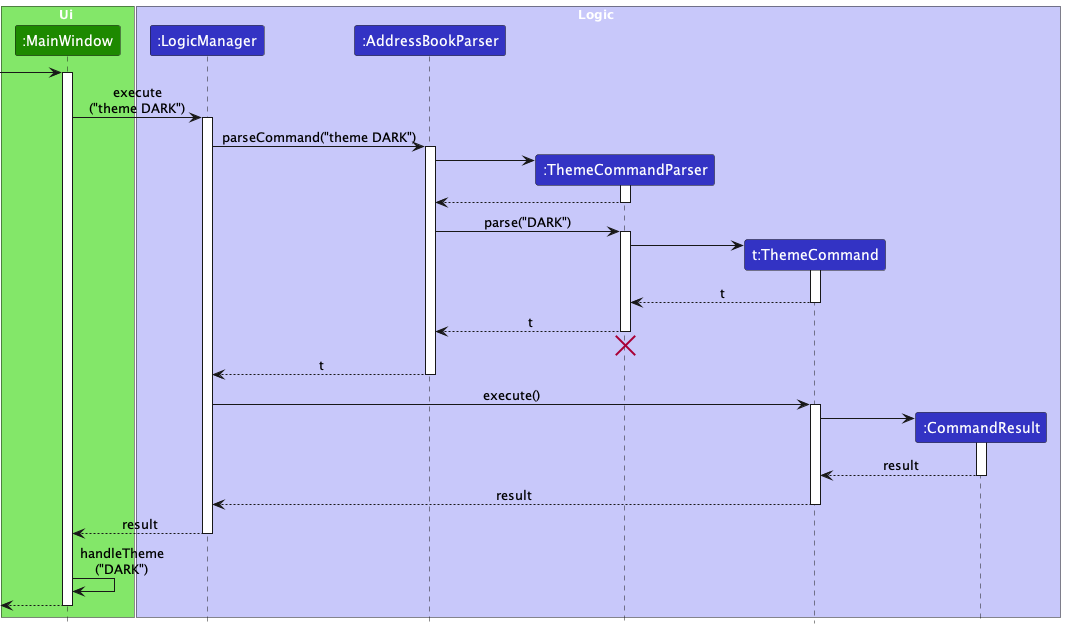

The diagram above was rendered by PlantUML. Its source (embedded in the PNG):
@startuml
!include style.puml
skinparam ArrowFontStyle plain

box Ui UI_COLOR_T1
participant ":MainWindow" as MainWindow UI_COLOR
end box

box Logic LOGIC_COLOR_T1
participant ":LogicManager" as LogicManager LOGIC_COLOR
participant ":AddressBookParser" as AddressBookParser LOGIC_COLOR
participant ":ThemeCommandParser" as ThemeCommandParser LOGIC_COLOR
participant "t:ThemeCommand" as ThemeCommand LOGIC_COLOR
participant ":CommandResult" as CommandResult LOGIC_COLOR
end box

[-> MainWindow :
activate MainWindow

MainWindow -> LogicManager : execute\n("theme DARK")
activate LogicManager

LogicManager -> AddressBookParser : parseCommand("theme DARK")
activate AddressBookParser

create ThemeCommandParser
AddressBookParser -> ThemeCommandParser
activate ThemeCommandParser

ThemeCommandParser --> AddressBookParser
deactivate ThemeCommandParser

AddressBookParser -> ThemeCommandParser : parse("DARK")
activate ThemeCommandParser

create ThemeCommand
ThemeCommandParser -> ThemeCommand
activate ThemeCommand

ThemeCommand --> ThemeCommandParser : t
deactivate ThemeCommand

ThemeCommandParser --> AddressBookParser : t
deactivate ThemeCommandParser
'Hidden arrow to position the destroy marker below the end of the activation bar.
ThemeCommandParser -[hidden]-> AddressBookParser
destroy ThemeCommandParser

AddressBookParser --> LogicManager : t
deactivate AddressBookParser

LogicManager -> ThemeCommand : execute()
activate ThemeCommand

create CommandResult
ThemeCommand -> CommandResult
activate CommandResult

CommandResult --> ThemeCommand : result
deactivate CommandResult

ThemeCommand --> LogicManager : result
deactivate ThemeCommand

LogicManager --> MainWindow : result
deactivate LogicManager

MainWindow -> MainWindow : handleTheme\n("DARK")

[<--MainWindow
deactivate MainWindow
@enduml